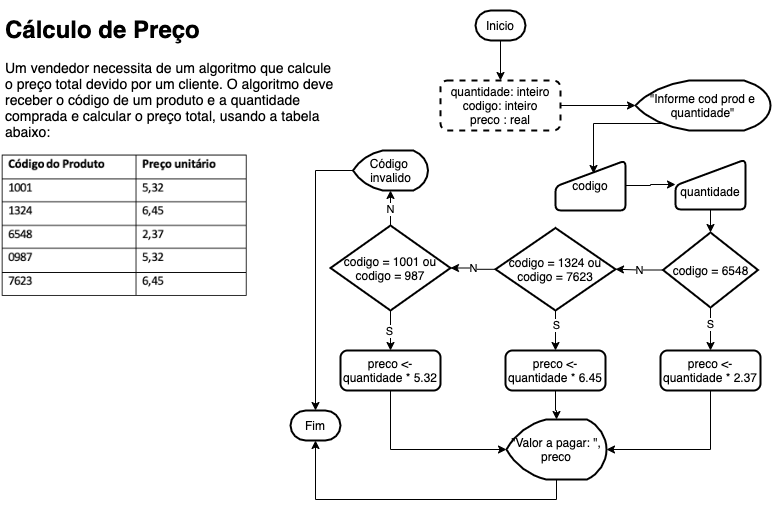

The diagram above was exported from draw.io. Its source (the exported page's mxGraphModel, read from the mxfile embedded in the PNG):
<mxGraphModel dx="739" dy="379" grid="1" gridSize="10" guides="1" tooltips="1" connect="1" arrows="1" fold="1" page="1" pageScale="1" pageWidth="827" pageHeight="1169" math="0" shadow="0">
  <root>
    <mxCell id="WIyWlLk6GJQsqaUBKTNV-0" />
    <mxCell id="WIyWlLk6GJQsqaUBKTNV-1" parent="WIyWlLk6GJQsqaUBKTNV-0" />
    <mxCell id="vqZxqgUtxAwjcc238AIj-0" value="&lt;h1&gt;Cálculo de Preço&lt;/h1&gt;&lt;p&gt;&lt;font style=&quot;font-size: 14px&quot;&gt;Um vendedor necessita de um algoritmo que calcule o preço total devido por um cliente. O&amp;nbsp;algoritmo deve receber o código de um produto e a quantidade comprada e calcular o preço&amp;nbsp;total, usando a tabela abaixo:&lt;/font&gt;&lt;br&gt;&lt;/p&gt;" style="text;html=1;strokeColor=none;fillColor=none;spacing=5;spacingTop=-20;whiteSpace=wrap;overflow=hidden;rounded=0;" parent="WIyWlLk6GJQsqaUBKTNV-1" vertex="1">
      <mxGeometry x="40" y="10" width="340" height="140" as="geometry" />
    </mxCell>
    <mxCell id="vqZxqgUtxAwjcc238AIj-1" value="" style="shape=image;verticalLabelPosition=bottom;labelBackgroundColor=#ffffff;verticalAlign=top;aspect=fixed;imageAspect=0;image=data:image/png,(base64 omitted: 33996 chars);" parent="WIyWlLk6GJQsqaUBKTNV-1" vertex="1">
      <mxGeometry x="40" y="150" width="250" height="150" as="geometry" />
    </mxCell>
    <mxCell id="vqZxqgUtxAwjcc238AIj-7" style="edgeStyle=orthogonalEdgeStyle;rounded=0;orthogonalLoop=1;jettySize=auto;html=1;entryX=0;entryY=0.5;entryDx=0;entryDy=0;entryPerimeter=0;" parent="WIyWlLk6GJQsqaUBKTNV-1" source="vqZxqgUtxAwjcc238AIj-2" target="vqZxqgUtxAwjcc238AIj-6" edge="1">
      <mxGeometry relative="1" as="geometry" />
    </mxCell>
    <mxCell id="vqZxqgUtxAwjcc238AIj-2" value="quantidade: inteiro&lt;br&gt;codigo: inteiro&lt;br&gt;preco : real" style="rounded=1;whiteSpace=wrap;html=1;absoluteArcSize=1;arcSize=14;strokeWidth=2;dashed=1;" parent="WIyWlLk6GJQsqaUBKTNV-1" vertex="1">
      <mxGeometry x="480" y="80" width="120" height="50" as="geometry" />
    </mxCell>
    <mxCell id="vqZxqgUtxAwjcc238AIj-5" style="edgeStyle=orthogonalEdgeStyle;rounded=0;orthogonalLoop=1;jettySize=auto;html=1;exitX=0.5;exitY=1;exitDx=0;exitDy=0;exitPerimeter=0;entryX=0.5;entryY=0;entryDx=0;entryDy=0;" parent="WIyWlLk6GJQsqaUBKTNV-1" source="vqZxqgUtxAwjcc238AIj-3" target="vqZxqgUtxAwjcc238AIj-2" edge="1">
      <mxGeometry relative="1" as="geometry" />
    </mxCell>
    <mxCell id="vqZxqgUtxAwjcc238AIj-3" value="Inicio" style="strokeWidth=2;html=1;shape=mxgraph.flowchart.terminator;whiteSpace=wrap;" parent="WIyWlLk6GJQsqaUBKTNV-1" vertex="1">
      <mxGeometry x="515" y="10" width="50" height="30" as="geometry" />
    </mxCell>
    <mxCell id="vqZxqgUtxAwjcc238AIj-10" style="edgeStyle=orthogonalEdgeStyle;rounded=0;orthogonalLoop=1;jettySize=auto;html=1;exitX=0.2;exitY=0.86;exitDx=0;exitDy=0;exitPerimeter=0;entryX=0.543;entryY=0.26;entryDx=0;entryDy=0;entryPerimeter=0;" parent="WIyWlLk6GJQsqaUBKTNV-1" source="vqZxqgUtxAwjcc238AIj-6" target="vqZxqgUtxAwjcc238AIj-8" edge="1">
      <mxGeometry relative="1" as="geometry" />
    </mxCell>
    <mxCell id="vqZxqgUtxAwjcc238AIj-6" value="&quot;Informe cod prod e quantidade&quot;" style="strokeWidth=2;html=1;shape=mxgraph.flowchart.display;whiteSpace=wrap;" parent="WIyWlLk6GJQsqaUBKTNV-1" vertex="1">
      <mxGeometry x="675" y="80" width="135" height="50" as="geometry" />
    </mxCell>
    <mxCell id="vqZxqgUtxAwjcc238AIj-11" style="edgeStyle=orthogonalEdgeStyle;rounded=0;orthogonalLoop=1;jettySize=auto;html=1;exitX=1;exitY=0.5;exitDx=0;exitDy=0;" parent="WIyWlLk6GJQsqaUBKTNV-1" source="vqZxqgUtxAwjcc238AIj-8" target="vqZxqgUtxAwjcc238AIj-9" edge="1">
      <mxGeometry relative="1" as="geometry" />
    </mxCell>
    <mxCell id="vqZxqgUtxAwjcc238AIj-8" value="codigo" style="html=1;strokeWidth=2;shape=manualInput;whiteSpace=wrap;rounded=1;size=26;arcSize=11;" parent="WIyWlLk6GJQsqaUBKTNV-1" vertex="1">
      <mxGeometry x="595" y="160" width="70" height="50" as="geometry" />
    </mxCell>
    <mxCell id="vqZxqgUtxAwjcc238AIj-16" style="edgeStyle=orthogonalEdgeStyle;rounded=0;orthogonalLoop=1;jettySize=auto;html=1;exitX=0.5;exitY=1;exitDx=0;exitDy=0;entryX=0.5;entryY=0;entryDx=0;entryDy=0;entryPerimeter=0;" parent="WIyWlLk6GJQsqaUBKTNV-1" source="vqZxqgUtxAwjcc238AIj-9" target="vqZxqgUtxAwjcc238AIj-14" edge="1">
      <mxGeometry relative="1" as="geometry" />
    </mxCell>
    <mxCell id="vqZxqgUtxAwjcc238AIj-9" value="&lt;br&gt;quantidade" style="html=1;strokeWidth=2;shape=manualInput;whiteSpace=wrap;rounded=1;size=26;arcSize=11;" parent="WIyWlLk6GJQsqaUBKTNV-1" vertex="1">
      <mxGeometry x="715" y="159" width="70" height="50" as="geometry" />
    </mxCell>
    <mxCell id="vqZxqgUtxAwjcc238AIj-22" style="edgeStyle=orthogonalEdgeStyle;rounded=0;orthogonalLoop=1;jettySize=auto;html=1;exitX=0.5;exitY=0;exitDx=0;exitDy=0;exitPerimeter=0;" parent="WIyWlLk6GJQsqaUBKTNV-1" source="vqZxqgUtxAwjcc238AIj-12" target="vqZxqgUtxAwjcc238AIj-21" edge="1">
      <mxGeometry relative="1" as="geometry" />
    </mxCell>
    <mxCell id="vqZxqgUtxAwjcc238AIj-25" value="N" style="edgeLabel;html=1;align=center;verticalAlign=middle;resizable=0;points=[];" parent="vqZxqgUtxAwjcc238AIj-22" vertex="1" connectable="0">
      <mxGeometry x="-0.2517" y="1" relative="1" as="geometry">
        <mxPoint as="offset" />
      </mxGeometry>
    </mxCell>
    <mxCell id="vqZxqgUtxAwjcc238AIj-32" style="edgeStyle=orthogonalEdgeStyle;rounded=0;orthogonalLoop=1;jettySize=auto;html=1;exitX=0.5;exitY=1;exitDx=0;exitDy=0;exitPerimeter=0;entryX=0.5;entryY=0;entryDx=0;entryDy=0;" parent="WIyWlLk6GJQsqaUBKTNV-1" source="vqZxqgUtxAwjcc238AIj-12" target="vqZxqgUtxAwjcc238AIj-26" edge="1">
      <mxGeometry relative="1" as="geometry" />
    </mxCell>
    <mxCell id="vqZxqgUtxAwjcc238AIj-34" value="S" style="edgeLabel;html=1;align=center;verticalAlign=middle;resizable=0;points=[];" parent="vqZxqgUtxAwjcc238AIj-32" vertex="1" connectable="0">
      <mxGeometry x="0.0118" y="-2" relative="1" as="geometry">
        <mxPoint as="offset" />
      </mxGeometry>
    </mxCell>
    <mxCell id="vqZxqgUtxAwjcc238AIj-12" value="codigo = 1001 ou codigo = 987" style="strokeWidth=2;html=1;shape=mxgraph.flowchart.decision;whiteSpace=wrap;" parent="WIyWlLk6GJQsqaUBKTNV-1" vertex="1">
      <mxGeometry x="370" y="225" width="120" height="85" as="geometry" />
    </mxCell>
    <mxCell id="vqZxqgUtxAwjcc238AIj-19" value="N" style="edgeStyle=orthogonalEdgeStyle;rounded=0;orthogonalLoop=1;jettySize=auto;html=1;entryX=1;entryY=0.5;entryDx=0;entryDy=0;entryPerimeter=0;" parent="WIyWlLk6GJQsqaUBKTNV-1" source="vqZxqgUtxAwjcc238AIj-13" target="vqZxqgUtxAwjcc238AIj-12" edge="1">
      <mxGeometry relative="1" as="geometry">
        <mxPoint x="495" y="272.5428571428572" as="targetPoint" />
      </mxGeometry>
    </mxCell>
    <mxCell id="vqZxqgUtxAwjcc238AIj-31" style="edgeStyle=orthogonalEdgeStyle;rounded=0;orthogonalLoop=1;jettySize=auto;html=1;exitX=0.5;exitY=1;exitDx=0;exitDy=0;exitPerimeter=0;" parent="WIyWlLk6GJQsqaUBKTNV-1" source="vqZxqgUtxAwjcc238AIj-13" target="vqZxqgUtxAwjcc238AIj-27" edge="1">
      <mxGeometry relative="1" as="geometry" />
    </mxCell>
    <mxCell id="vqZxqgUtxAwjcc238AIj-33" value="S" style="edgeLabel;html=1;align=center;verticalAlign=middle;resizable=0;points=[];" parent="vqZxqgUtxAwjcc238AIj-31" vertex="1" connectable="0">
      <mxGeometry x="-0.284" relative="1" as="geometry">
        <mxPoint as="offset" />
      </mxGeometry>
    </mxCell>
    <mxCell id="vqZxqgUtxAwjcc238AIj-13" value="codigo = 1324 ou codigo = 7623" style="strokeWidth=2;html=1;shape=mxgraph.flowchart.decision;whiteSpace=wrap;" parent="WIyWlLk6GJQsqaUBKTNV-1" vertex="1">
      <mxGeometry x="535" y="227.5" width="120" height="82.5" as="geometry" />
    </mxCell>
    <mxCell id="vqZxqgUtxAwjcc238AIj-18" style="edgeStyle=orthogonalEdgeStyle;rounded=0;orthogonalLoop=1;jettySize=auto;html=1;entryX=1;entryY=0.5;entryDx=0;entryDy=0;entryPerimeter=0;" parent="WIyWlLk6GJQsqaUBKTNV-1" source="vqZxqgUtxAwjcc238AIj-14" target="vqZxqgUtxAwjcc238AIj-13" edge="1">
      <mxGeometry relative="1" as="geometry" />
    </mxCell>
    <mxCell id="vqZxqgUtxAwjcc238AIj-20" value="N" style="edgeLabel;html=1;align=center;verticalAlign=middle;resizable=0;points=[];" parent="vqZxqgUtxAwjcc238AIj-18" vertex="1" connectable="0">
      <mxGeometry x="0.0256" y="1" relative="1" as="geometry">
        <mxPoint as="offset" />
      </mxGeometry>
    </mxCell>
    <mxCell id="vqZxqgUtxAwjcc238AIj-29" style="edgeStyle=orthogonalEdgeStyle;rounded=0;orthogonalLoop=1;jettySize=auto;html=1;" parent="WIyWlLk6GJQsqaUBKTNV-1" source="vqZxqgUtxAwjcc238AIj-14" target="vqZxqgUtxAwjcc238AIj-28" edge="1">
      <mxGeometry relative="1" as="geometry" />
    </mxCell>
    <mxCell id="vqZxqgUtxAwjcc238AIj-30" value="S" style="edgeLabel;html=1;align=center;verticalAlign=middle;resizable=0;points=[];" parent="vqZxqgUtxAwjcc238AIj-29" vertex="1" connectable="0">
      <mxGeometry x="-0.2733" y="-1" relative="1" as="geometry">
        <mxPoint as="offset" />
      </mxGeometry>
    </mxCell>
    <mxCell id="vqZxqgUtxAwjcc238AIj-14" value="codigo = 6548" style="strokeWidth=2;html=1;shape=mxgraph.flowchart.decision;whiteSpace=wrap;" parent="WIyWlLk6GJQsqaUBKTNV-1" vertex="1">
      <mxGeometry x="702.5" y="232" width="95" height="75" as="geometry" />
    </mxCell>
    <mxCell id="vqZxqgUtxAwjcc238AIj-40" style="edgeStyle=orthogonalEdgeStyle;rounded=0;orthogonalLoop=1;jettySize=auto;html=1;exitX=0;exitY=0.5;exitDx=0;exitDy=0;exitPerimeter=0;" parent="WIyWlLk6GJQsqaUBKTNV-1" target="vqZxqgUtxAwjcc238AIj-23" edge="1">
      <mxGeometry relative="1" as="geometry">
        <mxPoint x="393.5" y="170" as="sourcePoint" />
        <mxPoint x="326.02857142857147" y="410" as="targetPoint" />
      </mxGeometry>
    </mxCell>
    <mxCell id="vqZxqgUtxAwjcc238AIj-21" value="Código &lt;br&gt;invalido" style="strokeWidth=2;html=1;shape=mxgraph.flowchart.display;whiteSpace=wrap;" parent="WIyWlLk6GJQsqaUBKTNV-1" vertex="1">
      <mxGeometry x="392.5" y="150" width="75" height="40" as="geometry" />
    </mxCell>
    <mxCell id="vqZxqgUtxAwjcc238AIj-23" value="Fim" style="strokeWidth=2;html=1;shape=mxgraph.flowchart.terminator;whiteSpace=wrap;" parent="WIyWlLk6GJQsqaUBKTNV-1" vertex="1">
      <mxGeometry x="330" y="410" width="50" height="30" as="geometry" />
    </mxCell>
    <mxCell id="vqZxqgUtxAwjcc238AIj-36" style="edgeStyle=orthogonalEdgeStyle;rounded=0;orthogonalLoop=1;jettySize=auto;html=1;entryX=0;entryY=0.5;entryDx=0;entryDy=0;entryPerimeter=0;exitX=0.5;exitY=1;exitDx=0;exitDy=0;" parent="WIyWlLk6GJQsqaUBKTNV-1" source="vqZxqgUtxAwjcc238AIj-26" target="vqZxqgUtxAwjcc238AIj-35" edge="1">
      <mxGeometry relative="1" as="geometry" />
    </mxCell>
    <mxCell id="vqZxqgUtxAwjcc238AIj-26" value="&lt;span&gt;preco &amp;lt;- quantidade * 5.32&lt;/span&gt;" style="rounded=1;whiteSpace=wrap;html=1;absoluteArcSize=1;arcSize=14;strokeWidth=2;" parent="WIyWlLk6GJQsqaUBKTNV-1" vertex="1">
      <mxGeometry x="380" y="350" width="100" height="40" as="geometry" />
    </mxCell>
    <mxCell id="vqZxqgUtxAwjcc238AIj-37" style="edgeStyle=orthogonalEdgeStyle;rounded=0;orthogonalLoop=1;jettySize=auto;html=1;exitX=0.5;exitY=1;exitDx=0;exitDy=0;" parent="WIyWlLk6GJQsqaUBKTNV-1" source="vqZxqgUtxAwjcc238AIj-27" target="vqZxqgUtxAwjcc238AIj-35" edge="1">
      <mxGeometry relative="1" as="geometry" />
    </mxCell>
    <mxCell id="vqZxqgUtxAwjcc238AIj-27" value="&lt;span&gt;preco &amp;lt;- quantidade * 6.45&lt;/span&gt;" style="rounded=1;whiteSpace=wrap;html=1;absoluteArcSize=1;arcSize=14;strokeWidth=2;" parent="WIyWlLk6GJQsqaUBKTNV-1" vertex="1">
      <mxGeometry x="545" y="350" width="100" height="40" as="geometry" />
    </mxCell>
    <mxCell id="vqZxqgUtxAwjcc238AIj-38" style="edgeStyle=orthogonalEdgeStyle;rounded=0;orthogonalLoop=1;jettySize=auto;html=1;exitX=0.5;exitY=1;exitDx=0;exitDy=0;entryX=1;entryY=0.5;entryDx=0;entryDy=0;entryPerimeter=0;" parent="WIyWlLk6GJQsqaUBKTNV-1" source="vqZxqgUtxAwjcc238AIj-28" target="vqZxqgUtxAwjcc238AIj-35" edge="1">
      <mxGeometry relative="1" as="geometry" />
    </mxCell>
    <mxCell id="vqZxqgUtxAwjcc238AIj-28" value="preco &amp;lt;- quantidade * 2.37" style="rounded=1;whiteSpace=wrap;html=1;absoluteArcSize=1;arcSize=14;strokeWidth=2;" parent="WIyWlLk6GJQsqaUBKTNV-1" vertex="1">
      <mxGeometry x="700" y="350" width="100" height="40" as="geometry" />
    </mxCell>
    <mxCell id="vqZxqgUtxAwjcc238AIj-42" style="edgeStyle=orthogonalEdgeStyle;rounded=0;orthogonalLoop=1;jettySize=auto;html=1;exitX=0.5;exitY=1;exitDx=0;exitDy=0;exitPerimeter=0;entryX=0.5;entryY=1;entryDx=0;entryDy=0;entryPerimeter=0;" parent="WIyWlLk6GJQsqaUBKTNV-1" source="vqZxqgUtxAwjcc238AIj-35" target="vqZxqgUtxAwjcc238AIj-23" edge="1">
      <mxGeometry relative="1" as="geometry" />
    </mxCell>
    <mxCell id="vqZxqgUtxAwjcc238AIj-35" value="&quot;Valor a pagar: &quot;, preco" style="strokeWidth=2;html=1;shape=mxgraph.flowchart.display;whiteSpace=wrap;" parent="WIyWlLk6GJQsqaUBKTNV-1" vertex="1">
      <mxGeometry x="546" y="419" width="100" height="60" as="geometry" />
    </mxCell>
  </root>
</mxGraphModel>